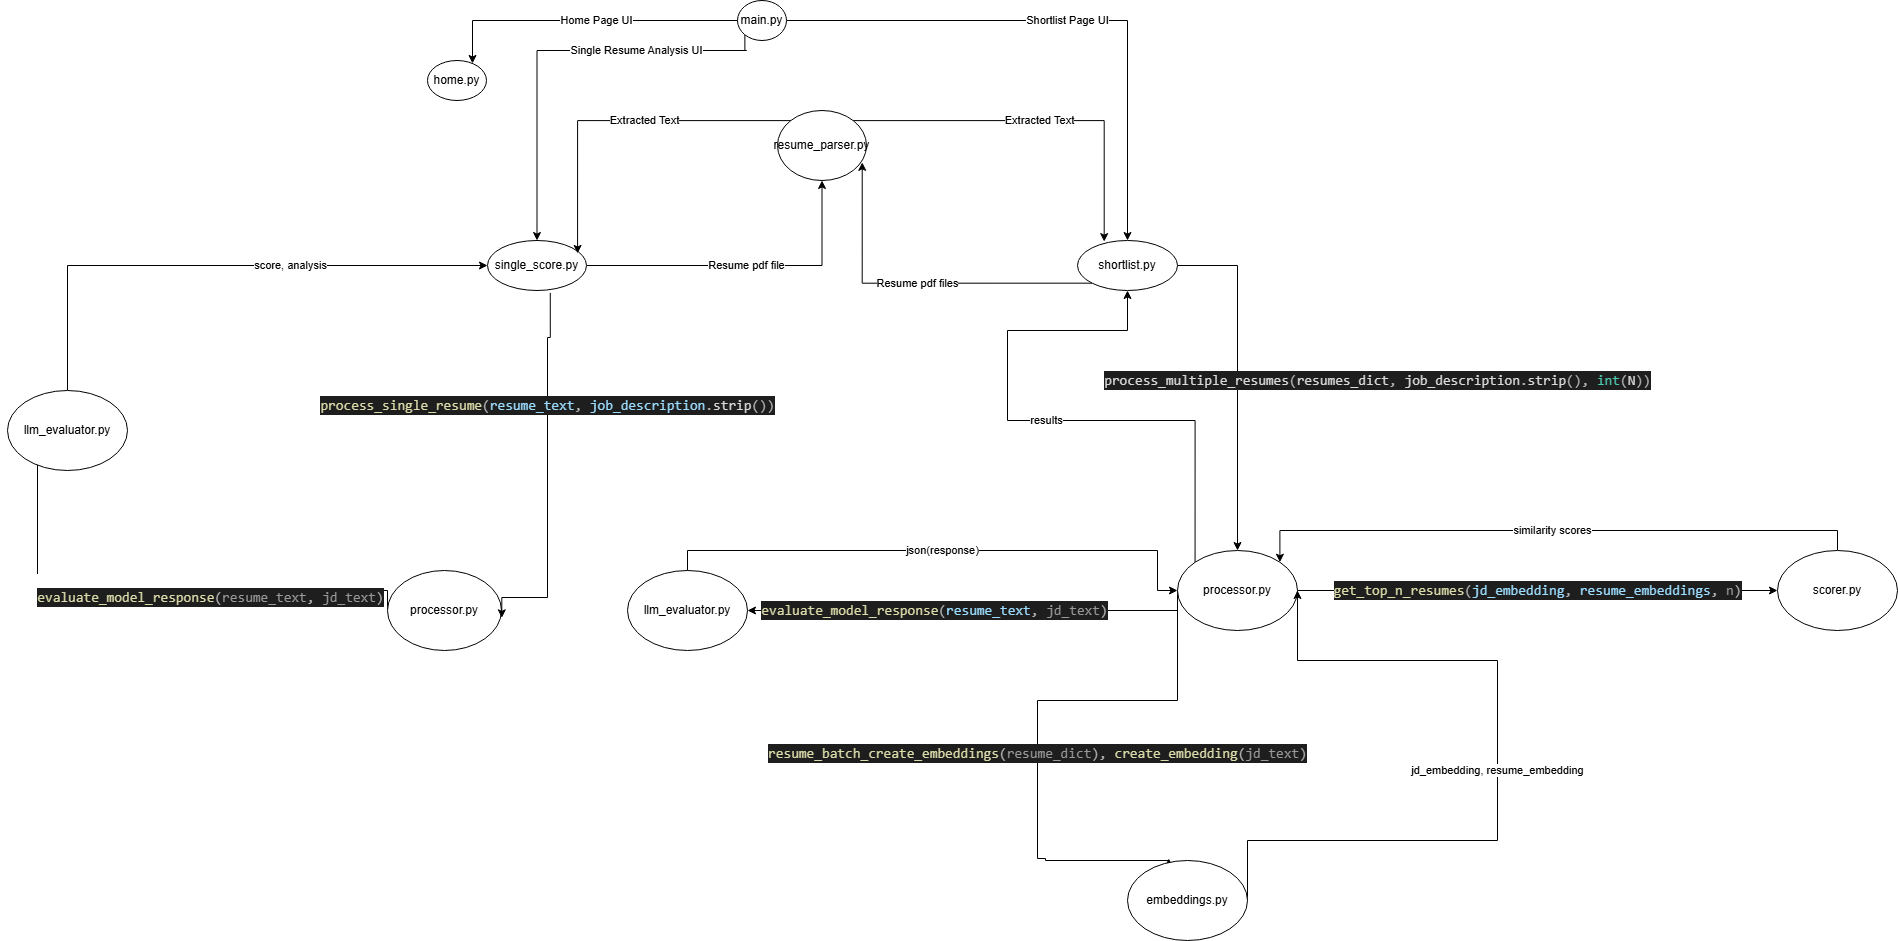

The diagram above was exported from draw.io. Its source (the exported page's mxGraphModel, read from the mxfile embedded in the PNG):
<mxGraphModel dx="1775" dy="498" grid="1" gridSize="10" guides="1" tooltips="1" connect="1" arrows="1" fold="1" page="1" pageScale="1" pageWidth="850" pageHeight="1100" math="0" shadow="0">
  <root>
    <mxCell id="0" />
    <mxCell id="1" parent="0" />
    <mxCell id="SNxhZc-Lq0CXTo3F8Dwu-4" value="Home Page UI" style="edgeStyle=orthogonalEdgeStyle;rounded=0;orthogonalLoop=1;jettySize=auto;html=1;exitX=0;exitY=1;exitDx=0;exitDy=0;" edge="1" parent="1" source="SNxhZc-Lq0CXTo3F8Dwu-1" target="SNxhZc-Lq0CXTo3F8Dwu-5">
      <mxGeometry relative="1" as="geometry">
        <mxPoint x="80" y="90" as="targetPoint" />
        <Array as="points">
          <mxPoint x="329" y="50" />
          <mxPoint x="55" y="50" />
        </Array>
      </mxGeometry>
    </mxCell>
    <mxCell id="SNxhZc-Lq0CXTo3F8Dwu-9" value="Shortlist Page UI" style="edgeStyle=orthogonalEdgeStyle;rounded=0;orthogonalLoop=1;jettySize=auto;html=1;exitX=1;exitY=0.5;exitDx=0;exitDy=0;" edge="1" parent="1" source="SNxhZc-Lq0CXTo3F8Dwu-1" target="SNxhZc-Lq0CXTo3F8Dwu-10">
      <mxGeometry relative="1" as="geometry">
        <mxPoint x="646" y="90" as="targetPoint" />
      </mxGeometry>
    </mxCell>
    <mxCell id="SNxhZc-Lq0CXTo3F8Dwu-16" value="Single Resume Analysis UI" style="edgeStyle=orthogonalEdgeStyle;rounded=0;orthogonalLoop=1;jettySize=auto;html=1;exitX=0;exitY=1;exitDx=0;exitDy=0;entryX=0.5;entryY=0;entryDx=0;entryDy=0;" edge="1" parent="1" source="SNxhZc-Lq0CXTo3F8Dwu-1" target="SNxhZc-Lq0CXTo3F8Dwu-7">
      <mxGeometry x="-0.3912" relative="1" as="geometry">
        <Array as="points">
          <mxPoint x="329" y="80" />
          <mxPoint x="135" y="80" />
        </Array>
        <mxPoint as="offset" />
      </mxGeometry>
    </mxCell>
    <mxCell id="SNxhZc-Lq0CXTo3F8Dwu-1" value="main.py" style="ellipse;whiteSpace=wrap;html=1;" vertex="1" parent="1">
      <mxGeometry x="320" y="30" width="49" height="40" as="geometry" />
    </mxCell>
    <mxCell id="SNxhZc-Lq0CXTo3F8Dwu-5" value="home.py" style="ellipse;whiteSpace=wrap;html=1;" vertex="1" parent="1">
      <mxGeometry x="10" y="90" width="59" height="40" as="geometry" />
    </mxCell>
    <mxCell id="SNxhZc-Lq0CXTo3F8Dwu-11" value="Resume pdf file" style="edgeStyle=orthogonalEdgeStyle;rounded=0;orthogonalLoop=1;jettySize=auto;html=1;exitX=1;exitY=0.5;exitDx=0;exitDy=0;" edge="1" parent="1" source="SNxhZc-Lq0CXTo3F8Dwu-7" target="SNxhZc-Lq0CXTo3F8Dwu-12">
      <mxGeometry relative="1" as="geometry">
        <mxPoint x="370" y="143.88888888888886" as="targetPoint" />
      </mxGeometry>
    </mxCell>
    <mxCell id="SNxhZc-Lq0CXTo3F8Dwu-7" value="single_score.py" style="ellipse;whiteSpace=wrap;html=1;" vertex="1" parent="1">
      <mxGeometry x="70" y="270" width="99" height="50" as="geometry" />
    </mxCell>
    <mxCell id="SNxhZc-Lq0CXTo3F8Dwu-32" value="&lt;div style=&quot;color: rgb(218, 218, 218); background-color: rgb(30, 30, 30); font-family: Consolas, &amp;quot;Courier New&amp;quot;, monospace; font-size: 14px; line-height: 19px; white-space-collapse: preserve;&quot;&gt;process_multiple_resumes&lt;span style=&quot;color: #b4b4b4;&quot;&gt;(&lt;/span&gt;resumes_dict&lt;span style=&quot;color: #b4b4b4;&quot;&gt;,&lt;/span&gt; job_description&lt;span style=&quot;color: #b4b4b4;&quot;&gt;.&lt;/span&gt;strip&lt;span style=&quot;color: #b4b4b4;&quot;&gt;(),&lt;/span&gt; &lt;span style=&quot;color: #4ec9b0;&quot;&gt;int&lt;/span&gt;&lt;span style=&quot;color: #b4b4b4;&quot;&gt;(&lt;/span&gt;N&lt;span style=&quot;color: #b4b4b4;&quot;&gt;))&lt;/span&gt;&lt;/div&gt;" style="edgeStyle=orthogonalEdgeStyle;rounded=0;orthogonalLoop=1;jettySize=auto;html=1;exitX=1;exitY=0.5;exitDx=0;exitDy=0;" edge="1" parent="1" source="SNxhZc-Lq0CXTo3F8Dwu-10" target="SNxhZc-Lq0CXTo3F8Dwu-31">
      <mxGeometry x="0.0143" y="140" relative="1" as="geometry">
        <mxPoint as="offset" />
      </mxGeometry>
    </mxCell>
    <mxCell id="SNxhZc-Lq0CXTo3F8Dwu-10" value="shortlist.py" style="ellipse;whiteSpace=wrap;html=1;" vertex="1" parent="1">
      <mxGeometry x="660" y="270" width="100" height="50" as="geometry" />
    </mxCell>
    <mxCell id="SNxhZc-Lq0CXTo3F8Dwu-12" value="resume_parser.py" style="ellipse;whiteSpace=wrap;html=1;" vertex="1" parent="1">
      <mxGeometry x="360" y="140" width="89" height="70" as="geometry" />
    </mxCell>
    <mxCell id="SNxhZc-Lq0CXTo3F8Dwu-15" value="Extracted Text" style="edgeStyle=orthogonalEdgeStyle;rounded=0;orthogonalLoop=1;jettySize=auto;html=1;exitX=0;exitY=0;exitDx=0;exitDy=0;entryX=0.91;entryY=0.259;entryDx=0;entryDy=0;entryPerimeter=0;" edge="1" parent="1" source="SNxhZc-Lq0CXTo3F8Dwu-12" target="SNxhZc-Lq0CXTo3F8Dwu-7">
      <mxGeometry x="-0.1567" relative="1" as="geometry">
        <mxPoint as="offset" />
      </mxGeometry>
    </mxCell>
    <mxCell id="SNxhZc-Lq0CXTo3F8Dwu-19" value="Extracted Text" style="edgeStyle=orthogonalEdgeStyle;rounded=0;orthogonalLoop=1;jettySize=auto;html=1;exitX=1;exitY=0;exitDx=0;exitDy=0;entryX=0.267;entryY=0.022;entryDx=0;entryDy=0;entryPerimeter=0;" edge="1" parent="1" source="SNxhZc-Lq0CXTo3F8Dwu-12" target="SNxhZc-Lq0CXTo3F8Dwu-10">
      <mxGeometry relative="1" as="geometry" />
    </mxCell>
    <mxCell id="SNxhZc-Lq0CXTo3F8Dwu-20" value="Resume pdf files" style="edgeStyle=orthogonalEdgeStyle;rounded=0;orthogonalLoop=1;jettySize=auto;html=1;exitX=0;exitY=1;exitDx=0;exitDy=0;entryX=0.952;entryY=0.741;entryDx=0;entryDy=0;entryPerimeter=0;" edge="1" parent="1" source="SNxhZc-Lq0CXTo3F8Dwu-10" target="SNxhZc-Lq0CXTo3F8Dwu-12">
      <mxGeometry relative="1" as="geometry" />
    </mxCell>
    <mxCell id="SNxhZc-Lq0CXTo3F8Dwu-39" value="&lt;br&gt;&lt;div style=&quot;color: rgb(218, 218, 218); background-color: rgb(30, 30, 30); font-family: Consolas, &amp;quot;Courier New&amp;quot;, monospace; font-weight: normal; font-size: 14px; line-height: 19px; white-space: pre;&quot;&gt;&lt;div&gt;&lt;span style=&quot;color: rgb(220, 220, 170);&quot;&gt;evaluate_model_response&lt;/span&gt;&lt;span style=&quot;color: rgb(180, 180, 180);&quot;&gt;(&lt;/span&gt;&lt;span style=&quot;color: rgb(154, 154, 154);&quot;&gt;resume_text&lt;/span&gt;&lt;span style=&quot;color: rgb(180, 180, 180);&quot;&gt;,&lt;/span&gt;&lt;span style=&quot;color: rgb(218, 218, 218);&quot;&gt; &lt;/span&gt;&lt;span style=&quot;color: rgb(154, 154, 154);&quot;&gt;jd_text&lt;/span&gt;&lt;span style=&quot;color: rgb(180, 180, 180);&quot;&gt;)&lt;/span&gt;&lt;/div&gt;&lt;/div&gt;" style="edgeStyle=orthogonalEdgeStyle;rounded=0;orthogonalLoop=1;jettySize=auto;html=1;exitX=0;exitY=0.5;exitDx=0;exitDy=0;entryX=0;entryY=0.5;entryDx=0;entryDy=0;" edge="1" parent="1" source="SNxhZc-Lq0CXTo3F8Dwu-23" target="SNxhZc-Lq0CXTo3F8Dwu-36">
      <mxGeometry x="-0.403" relative="1" as="geometry">
        <Array as="points">
          <mxPoint x="-30" y="620" />
          <mxPoint x="-380" y="620" />
          <mxPoint x="-380" y="480" />
          <mxPoint x="-330" y="480" />
        </Array>
        <mxPoint as="offset" />
      </mxGeometry>
    </mxCell>
    <mxCell id="SNxhZc-Lq0CXTo3F8Dwu-23" value="processor.py" style="ellipse;whiteSpace=wrap;html=1;" vertex="1" parent="1">
      <mxGeometry x="-30" y="600" width="114" height="80" as="geometry" />
    </mxCell>
    <mxCell id="SNxhZc-Lq0CXTo3F8Dwu-25" value="&lt;div style=&quot;color: rgb(218, 218, 218); background-color: rgb(30, 30, 30); font-family: Consolas, &amp;quot;Courier New&amp;quot;, monospace; font-size: 14px; line-height: 19px; white-space-collapse: preserve;&quot;&gt;&lt;span style=&quot;color: #dcdcaa;&quot;&gt;process_single_resume&lt;/span&gt;&lt;span style=&quot;color: #b4b4b4;&quot;&gt;(&lt;/span&gt;&lt;span style=&quot;color: #9cdcfe;&quot;&gt;resume_text&lt;/span&gt;&lt;span style=&quot;color: #b4b4b4;&quot;&gt;,&lt;/span&gt; &lt;span style=&quot;color: #9cdcfe;&quot;&gt;job_description&lt;/span&gt;&lt;span style=&quot;color: #b4b4b4;&quot;&gt;.&lt;/span&gt;strip&lt;span style=&quot;color: #b4b4b4;&quot;&gt;())&lt;/span&gt;&lt;/div&gt;" style="edgeStyle=orthogonalEdgeStyle;rounded=0;orthogonalLoop=1;jettySize=auto;html=1;exitX=0.634;exitY=1.046;exitDx=0;exitDy=0;entryX=1;entryY=0.5;entryDx=0;entryDy=0;exitPerimeter=0;" edge="1" parent="1">
      <mxGeometry x="-0.3809" relative="1" as="geometry">
        <mxPoint x="132.76600000000008" y="322.29999999999995" as="sourcePoint" />
        <mxPoint x="84.3100000000016" y="647.33" as="targetPoint" />
        <Array as="points">
          <mxPoint x="133" y="367" />
          <mxPoint x="130" y="367" />
          <mxPoint x="130" y="627" />
          <mxPoint x="84" y="627" />
        </Array>
        <mxPoint as="offset" />
      </mxGeometry>
    </mxCell>
    <mxCell id="SNxhZc-Lq0CXTo3F8Dwu-42" value="&lt;div style=&quot;color: rgb(218, 218, 218); background-color: rgb(30, 30, 30); font-family: Consolas, &amp;quot;Courier New&amp;quot;, monospace; font-weight: normal; font-size: 14px; line-height: 19px; white-space: pre;&quot;&gt;&lt;div&gt;&lt;span style=&quot;color: rgb(220, 220, 170);&quot;&gt;resume_batch_create_embeddings&lt;/span&gt;&lt;span style=&quot;color: rgb(180, 180, 180);&quot;&gt;(&lt;/span&gt;&lt;span style=&quot;color: rgb(154, 154, 154);&quot;&gt;resume_dict&lt;/span&gt;&lt;span style=&quot;color: rgb(180, 180, 180);&quot;&gt;), &lt;/span&gt;&lt;span style=&quot;color: rgb(220, 220, 170);&quot;&gt;create_embedding&lt;/span&gt;&lt;span style=&quot;color: rgb(180, 180, 180);&quot;&gt;(&lt;/span&gt;&lt;span style=&quot;color: rgb(154, 154, 154);&quot;&gt;jd_text&lt;/span&gt;&lt;span style=&quot;color: rgb(180, 180, 180);&quot;&gt;)&lt;/span&gt;&lt;/div&gt;&lt;/div&gt;" style="edgeStyle=orthogonalEdgeStyle;rounded=0;orthogonalLoop=1;jettySize=auto;html=1;exitX=0;exitY=0.5;exitDx=0;exitDy=0;entryX=0.344;entryY=-0.025;entryDx=0;entryDy=0;entryPerimeter=0;" edge="1" parent="1" source="SNxhZc-Lq0CXTo3F8Dwu-31" target="SNxhZc-Lq0CXTo3F8Dwu-34">
      <mxGeometry x="0.1122" relative="1" as="geometry">
        <mxPoint x="667.0035931288072" y="649.9242712474621" as="sourcePoint" />
        <mxPoint x="710" y="930" as="targetPoint" />
        <Array as="points">
          <mxPoint x="760" y="730" />
          <mxPoint x="620" y="730" />
          <mxPoint x="620" y="888" />
          <mxPoint x="628" y="888" />
          <mxPoint x="628" y="890" />
          <mxPoint x="751" y="890" />
        </Array>
        <mxPoint y="1" as="offset" />
      </mxGeometry>
    </mxCell>
    <mxCell id="SNxhZc-Lq0CXTo3F8Dwu-43" value="&lt;div style=&quot;color: rgb(218, 218, 218); background-color: rgb(30, 30, 30); font-family: Consolas, &amp;quot;Courier New&amp;quot;, monospace; font-weight: normal; font-size: 14px; line-height: 19px; white-space: pre;&quot;&gt;&lt;div&gt;&lt;span style=&quot;color: rgb(220, 220, 170);&quot;&gt;get_top_n_resumes&lt;/span&gt;&lt;span style=&quot;color: rgb(180, 180, 180);&quot;&gt;(&lt;/span&gt;&lt;span style=&quot;color: rgb(156, 220, 254);&quot;&gt;jd_embedding&lt;/span&gt;&lt;span style=&quot;color: rgb(180, 180, 180);&quot;&gt;,&lt;/span&gt;&lt;span style=&quot;color: rgb(218, 218, 218);&quot;&gt; &lt;/span&gt;&lt;span style=&quot;color: rgb(156, 220, 254);&quot;&gt;resume_embeddings&lt;/span&gt;&lt;span style=&quot;color: rgb(180, 180, 180);&quot;&gt;,&lt;/span&gt;&lt;span style=&quot;color: rgb(218, 218, 218);&quot;&gt; &lt;/span&gt;&lt;span style=&quot;color: rgb(154, 154, 154);&quot;&gt;n&lt;/span&gt;&lt;span style=&quot;color: rgb(180, 180, 180);&quot;&gt;)&lt;/span&gt;&lt;/div&gt;&lt;/div&gt;" style="edgeStyle=orthogonalEdgeStyle;rounded=0;orthogonalLoop=1;jettySize=auto;html=1;exitX=1;exitY=0.5;exitDx=0;exitDy=0;" edge="1" parent="1" source="SNxhZc-Lq0CXTo3F8Dwu-31" target="SNxhZc-Lq0CXTo3F8Dwu-44">
      <mxGeometry relative="1" as="geometry">
        <mxPoint x="1330" y="620" as="targetPoint" />
        <Array as="points">
          <mxPoint x="1320" y="620" />
          <mxPoint x="1320" y="620" />
        </Array>
      </mxGeometry>
    </mxCell>
    <mxCell id="SNxhZc-Lq0CXTo3F8Dwu-46" value="&lt;div style=&quot;color: rgb(218, 218, 218); background-color: rgb(30, 30, 30); font-family: Consolas, &amp;quot;Courier New&amp;quot;, monospace; font-weight: normal; font-size: 14px; line-height: 19px; white-space: pre;&quot;&gt;&lt;div&gt;&lt;span style=&quot;color: rgb(220, 220, 170);&quot;&gt;evaluate_model_response&lt;/span&gt;&lt;span style=&quot;color: rgb(180, 180, 180);&quot;&gt;(&lt;/span&gt;&lt;span style=&quot;color: rgb(156, 220, 254);&quot;&gt;resume_text&lt;/span&gt;&lt;span style=&quot;color: rgb(180, 180, 180);&quot;&gt;,&lt;/span&gt;&lt;span style=&quot;color: rgb(218, 218, 218);&quot;&gt; &lt;/span&gt;&lt;span style=&quot;color: rgb(154, 154, 154);&quot;&gt;jd_text&lt;/span&gt;&lt;span style=&quot;color: rgb(180, 180, 180);&quot;&gt;)&lt;/span&gt;&lt;/div&gt;&lt;/div&gt;" style="edgeStyle=orthogonalEdgeStyle;rounded=0;orthogonalLoop=1;jettySize=auto;html=1;exitX=0;exitY=0.5;exitDx=0;exitDy=0;" edge="1" parent="1">
      <mxGeometry x="0.1707" relative="1" as="geometry">
        <mxPoint x="330" y="640" as="targetPoint" />
        <mxPoint x="760" y="620" as="sourcePoint" />
        <Array as="points">
          <mxPoint x="760" y="640" />
        </Array>
        <mxPoint as="offset" />
      </mxGeometry>
    </mxCell>
    <mxCell id="SNxhZc-Lq0CXTo3F8Dwu-49" value="results" style="edgeStyle=orthogonalEdgeStyle;rounded=0;orthogonalLoop=1;jettySize=auto;html=1;exitX=0;exitY=0;exitDx=0;exitDy=0;entryX=0.5;entryY=1;entryDx=0;entryDy=0;" edge="1" parent="1" source="SNxhZc-Lq0CXTo3F8Dwu-31" target="SNxhZc-Lq0CXTo3F8Dwu-10">
      <mxGeometry relative="1" as="geometry">
        <Array as="points">
          <mxPoint x="778" y="450" />
          <mxPoint x="590" y="450" />
          <mxPoint x="590" y="360" />
          <mxPoint x="710" y="360" />
        </Array>
      </mxGeometry>
    </mxCell>
    <mxCell id="SNxhZc-Lq0CXTo3F8Dwu-31" value="processor.py" style="ellipse;whiteSpace=wrap;html=1;" vertex="1" parent="1">
      <mxGeometry x="760" y="580" width="120" height="80" as="geometry" />
    </mxCell>
    <mxCell id="SNxhZc-Lq0CXTo3F8Dwu-41" value="jd_embedding, resume_embedding" style="edgeStyle=orthogonalEdgeStyle;rounded=0;orthogonalLoop=1;jettySize=auto;html=1;exitX=1;exitY=0.5;exitDx=0;exitDy=0;entryX=1;entryY=0.5;entryDx=0;entryDy=0;" edge="1" parent="1" source="SNxhZc-Lq0CXTo3F8Dwu-34" target="SNxhZc-Lq0CXTo3F8Dwu-31">
      <mxGeometry relative="1" as="geometry">
        <Array as="points">
          <mxPoint x="830" y="870" />
          <mxPoint x="1080" y="870" />
          <mxPoint x="1080" y="690" />
          <mxPoint x="880" y="690" />
        </Array>
      </mxGeometry>
    </mxCell>
    <mxCell id="SNxhZc-Lq0CXTo3F8Dwu-34" value="embeddings.py" style="ellipse;whiteSpace=wrap;html=1;" vertex="1" parent="1">
      <mxGeometry x="710.0018181818181" y="890" width="120" height="80" as="geometry" />
    </mxCell>
    <mxCell id="SNxhZc-Lq0CXTo3F8Dwu-37" value="score, analysis" style="edgeStyle=orthogonalEdgeStyle;rounded=0;orthogonalLoop=1;jettySize=auto;html=1;exitX=0.5;exitY=0;exitDx=0;exitDy=0;entryX=0;entryY=0.5;entryDx=0;entryDy=0;" edge="1" parent="1" source="SNxhZc-Lq0CXTo3F8Dwu-36" target="SNxhZc-Lq0CXTo3F8Dwu-7">
      <mxGeometry x="0.2787" relative="1" as="geometry">
        <mxPoint as="offset" />
      </mxGeometry>
    </mxCell>
    <mxCell id="SNxhZc-Lq0CXTo3F8Dwu-36" value="llm_evaluator.py" style="ellipse;whiteSpace=wrap;html=1;" vertex="1" parent="1">
      <mxGeometry x="-410" y="420" width="120" height="80" as="geometry" />
    </mxCell>
    <mxCell id="SNxhZc-Lq0CXTo3F8Dwu-45" value="similarity scores" style="edgeStyle=orthogonalEdgeStyle;rounded=0;orthogonalLoop=1;jettySize=auto;html=1;exitX=0.5;exitY=0;exitDx=0;exitDy=0;entryX=1;entryY=0;entryDx=0;entryDy=0;" edge="1" parent="1" source="SNxhZc-Lq0CXTo3F8Dwu-44" target="SNxhZc-Lq0CXTo3F8Dwu-31">
      <mxGeometry relative="1" as="geometry">
        <Array as="points">
          <mxPoint x="1420" y="560" />
          <mxPoint x="862" y="560" />
        </Array>
      </mxGeometry>
    </mxCell>
    <mxCell id="SNxhZc-Lq0CXTo3F8Dwu-44" value="scorer.py" style="ellipse;whiteSpace=wrap;html=1;" vertex="1" parent="1">
      <mxGeometry x="1360" y="580" width="120" height="80" as="geometry" />
    </mxCell>
    <mxCell id="SNxhZc-Lq0CXTo3F8Dwu-48" value="json(response)" style="edgeStyle=orthogonalEdgeStyle;rounded=0;orthogonalLoop=1;jettySize=auto;html=1;exitX=0.5;exitY=0;exitDx=0;exitDy=0;entryX=0;entryY=0.5;entryDx=0;entryDy=0;" edge="1" parent="1" source="SNxhZc-Lq0CXTo3F8Dwu-47" target="SNxhZc-Lq0CXTo3F8Dwu-31">
      <mxGeometry relative="1" as="geometry">
        <Array as="points">
          <mxPoint x="270" y="580" />
          <mxPoint x="740" y="580" />
          <mxPoint x="740" y="620" />
        </Array>
      </mxGeometry>
    </mxCell>
    <mxCell id="SNxhZc-Lq0CXTo3F8Dwu-47" value="llm_evaluator.py" style="ellipse;whiteSpace=wrap;html=1;" vertex="1" parent="1">
      <mxGeometry x="209.99999999999977" y="600" width="120" height="80" as="geometry" />
    </mxCell>
  </root>
</mxGraphModel>